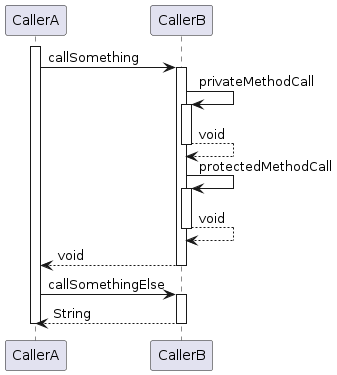

The diagram above was rendered by PlantUML. Its source (embedded in the PNG):
@startuml
participant CallerA
participant CallerB

activate CallerA
	CallerA -> CallerB : callSomething
	activate CallerB
		CallerB -> CallerB : privateMethodCall
		activate CallerB
			CallerB --> CallerB : void
		deactivate CallerB
		CallerB -> CallerB : protectedMethodCall
		activate CallerB
			CallerB --> CallerB : void
		deactivate CallerB
		CallerB --> CallerA : void
	deactivate CallerB
	CallerA -> CallerB : callSomethingElse
	activate CallerB
		CallerB --> CallerA : String
	deactivate CallerB
deactivate CallerA
@enduml